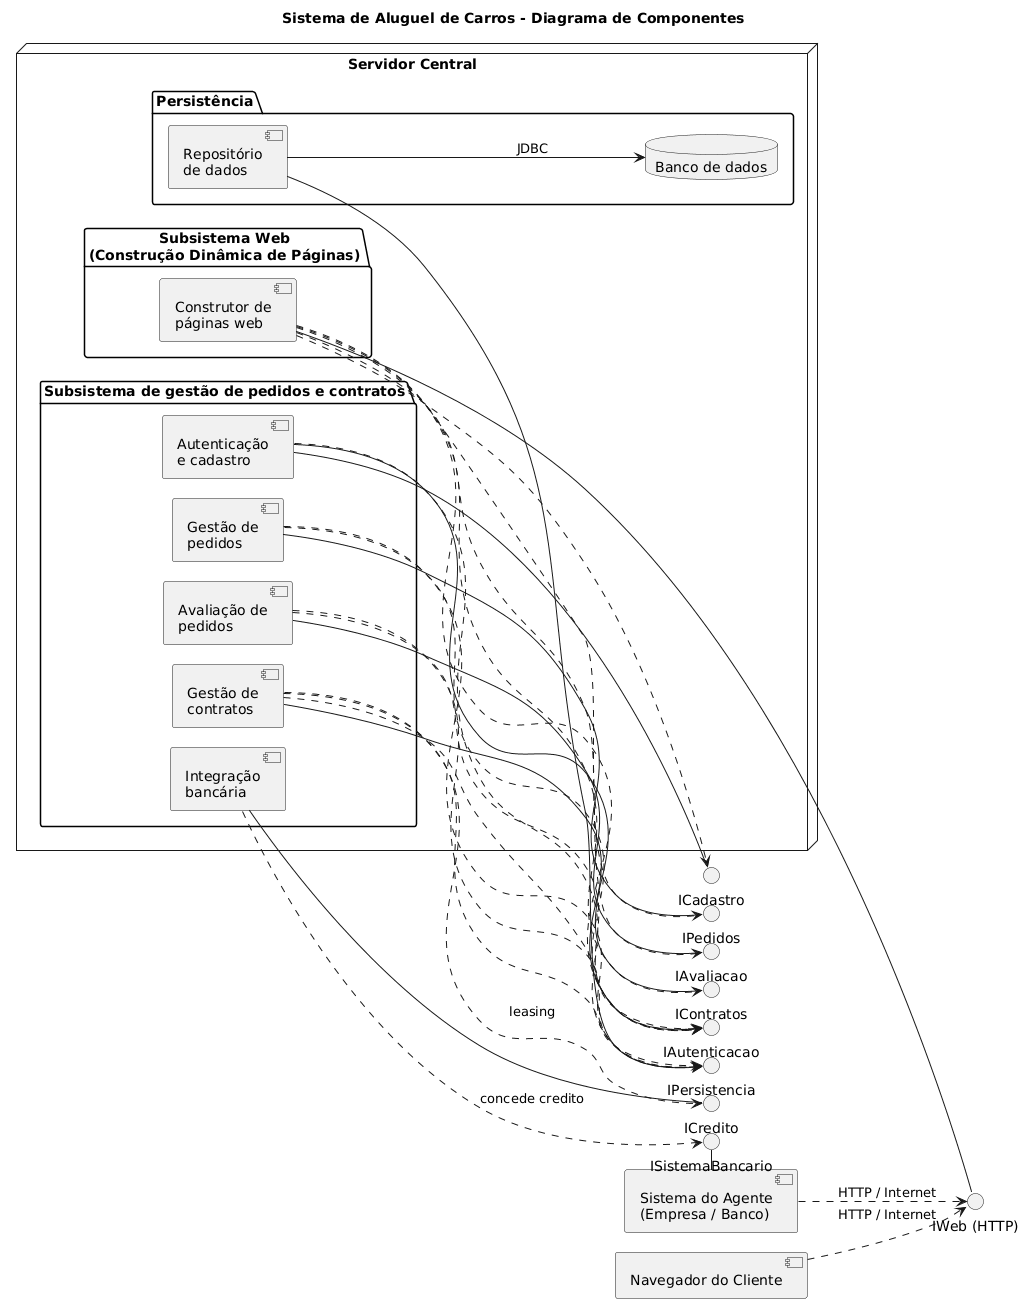

The diagram above was rendered by PlantUML. Its source (embedded in the PNG):
@startuml
skinparam componentStyle uml2
skinparam nodesep 20
skinparam ranksep 60
left to right direction
title Sistema de Aluguel de Carros - Diagrama de Componentes

component "Navegador do Cliente" as Browser
component "Sistema do Agente\n(Empresa / Banco)" as AgenteSys

node "Servidor Central" {
  package "Subsistema Web\n(Construção Dinâmica de Páginas)" {
    component "Construtor de\npáginas web" as Web
  }
  package "Subsistema de gestão de pedidos e contratos" {
    component "Autenticação\ne cadastro" as Auth
    component "Gestão de\npedidos"      as Pedidos
    component "Avaliação de\npedidos"   as Avaliacao
    component "Gestão de\ncontratos"    as Contratos
    component "Integração\nbancária"    as IntBanco
  }
  package "Persistência" {
    component "Repositório\nde dados" as Repo
    database  "Banco de dados"        as DB
  }
}

interface "IWeb (HTTP)"      as IWeb
interface "IAutenticacao"    as IAuth
interface "ICadastro"        as ICad
interface "IPedidos"         as IPed
interface "IAvaliacao"       as IAval
interface "IContratos"       as ICon
interface "ICredito"         as ICre
interface "IPersistencia"    as IPer
interface "ISistemaBancario" as IBank

IWeb      -    Web
Browser   ..>  IWeb : HTTP / Internet
AgenteSys ..>  IWeb : HTTP / Internet

IAuth - Auth
ICad  - Auth
IPed  - Pedidos
IAval - Avaliacao
ICon  - Contratos
Web ..>  IAuth
Web ..>  ICad
Web ..>  IPed
Web ..>  IAval
Web ..>  ICon

Pedidos   ..> IAuth
Avaliacao ..> IAuth
Contratos ..> IAuth

IPer - Repo
Auth      ..> IPer
Pedidos   ..> IPer
Avaliacao ..> IPer
Contratos ..> IPer
Repo --> DB : JDBC

ICre      -   IntBanco
IBank     -   AgenteSys
Contratos ..> ICre  : leasing
IntBanco  ..> IBank : concede credito
@enduml